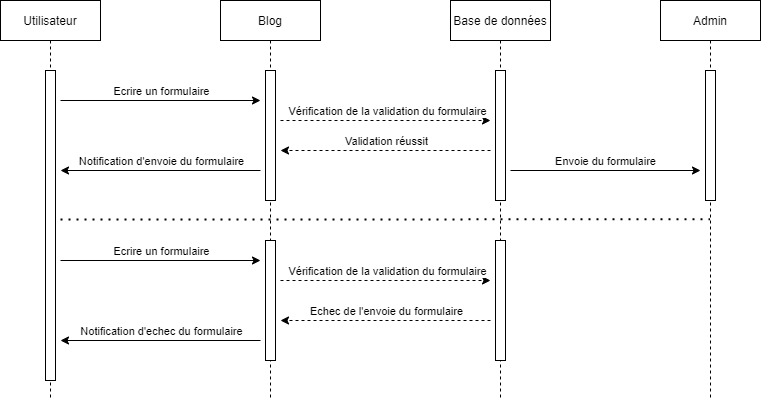

The diagram above was exported from draw.io. Its source (the exported page's mxGraphModel, read from the mxfile embedded in the PNG):
<mxGraphModel dx="1038" dy="607" grid="1" gridSize="10" guides="1" tooltips="1" connect="1" arrows="1" fold="1" page="1" pageScale="1" pageWidth="850" pageHeight="1100" math="0" shadow="0">
  <root>
    <mxCell id="pOegbgUMU8jBmcmWLzws-0" />
    <mxCell id="pOegbgUMU8jBmcmWLzws-1" parent="pOegbgUMU8jBmcmWLzws-0" />
    <mxCell id="pOegbgUMU8jBmcmWLzws-2" value="Utilisateur" style="shape=umlLifeline;perimeter=lifelinePerimeter;container=1;collapsible=0;recursiveResize=0;rounded=0;shadow=0;strokeWidth=1;" parent="pOegbgUMU8jBmcmWLzws-1" vertex="1">
      <mxGeometry x="40" y="80" width="100" height="400" as="geometry" />
    </mxCell>
    <mxCell id="pOegbgUMU8jBmcmWLzws-3" value="" style="points=[];perimeter=orthogonalPerimeter;rounded=0;shadow=0;strokeWidth=1;" parent="pOegbgUMU8jBmcmWLzws-2" vertex="1">
      <mxGeometry x="45" y="70" width="10" height="310" as="geometry" />
    </mxCell>
    <mxCell id="pOegbgUMU8jBmcmWLzws-4" value="Blog" style="shape=umlLifeline;perimeter=lifelinePerimeter;container=1;collapsible=0;recursiveResize=0;rounded=0;shadow=0;strokeWidth=1;" parent="pOegbgUMU8jBmcmWLzws-1" vertex="1">
      <mxGeometry x="260" y="80" width="100" height="400" as="geometry" />
    </mxCell>
    <mxCell id="pOegbgUMU8jBmcmWLzws-5" value="" style="points=[];perimeter=orthogonalPerimeter;rounded=0;shadow=0;strokeWidth=1;" parent="pOegbgUMU8jBmcmWLzws-4" vertex="1">
      <mxGeometry x="45" y="70" width="10" height="130" as="geometry" />
    </mxCell>
    <mxCell id="N_lVJ5eOJGc4vO858IhL-0" value="" style="points=[];perimeter=orthogonalPerimeter;rounded=0;shadow=0;strokeWidth=1;" parent="pOegbgUMU8jBmcmWLzws-4" vertex="1">
      <mxGeometry x="45" y="240" width="10" height="120" as="geometry" />
    </mxCell>
    <mxCell id="pOegbgUMU8jBmcmWLzws-8" value="Base de données" style="shape=umlLifeline;perimeter=lifelinePerimeter;container=1;collapsible=0;recursiveResize=0;rounded=0;shadow=0;strokeWidth=1;" parent="pOegbgUMU8jBmcmWLzws-1" vertex="1">
      <mxGeometry x="490" y="80" width="100" height="400" as="geometry" />
    </mxCell>
    <mxCell id="pOegbgUMU8jBmcmWLzws-9" value="" style="points=[];perimeter=orthogonalPerimeter;rounded=0;shadow=0;strokeWidth=1;" parent="pOegbgUMU8jBmcmWLzws-8" vertex="1">
      <mxGeometry x="45" y="70" width="10" height="130" as="geometry" />
    </mxCell>
    <mxCell id="N_lVJ5eOJGc4vO858IhL-1" value="" style="points=[];perimeter=orthogonalPerimeter;rounded=0;shadow=0;strokeWidth=1;" parent="pOegbgUMU8jBmcmWLzws-8" vertex="1">
      <mxGeometry x="45" y="240" width="10" height="120" as="geometry" />
    </mxCell>
    <mxCell id="pOegbgUMU8jBmcmWLzws-18" value="Admin" style="shape=umlLifeline;perimeter=lifelinePerimeter;container=1;collapsible=0;recursiveResize=0;rounded=0;shadow=0;strokeWidth=1;" parent="pOegbgUMU8jBmcmWLzws-1" vertex="1">
      <mxGeometry x="700" y="80" width="100" height="400" as="geometry" />
    </mxCell>
    <mxCell id="pOegbgUMU8jBmcmWLzws-19" value="" style="points=[];perimeter=orthogonalPerimeter;rounded=0;shadow=0;strokeWidth=1;" parent="pOegbgUMU8jBmcmWLzws-18" vertex="1">
      <mxGeometry x="45" y="70" width="10" height="130" as="geometry" />
    </mxCell>
    <mxCell id="yllu0gDB0XWGf3q-qbMF-3" value="" style="endArrow=classic;html=1;" parent="pOegbgUMU8jBmcmWLzws-1" edge="1">
      <mxGeometry width="50" height="50" relative="1" as="geometry">
        <mxPoint x="100" y="180" as="sourcePoint" />
        <mxPoint x="300" y="180" as="targetPoint" />
      </mxGeometry>
    </mxCell>
    <mxCell id="yllu0gDB0XWGf3q-qbMF-4" value="Ecrire un formulaire" style="edgeLabel;html=1;align=center;verticalAlign=middle;resizable=0;points=[];" parent="yllu0gDB0XWGf3q-qbMF-3" vertex="1" connectable="0">
      <mxGeometry x="0.148" y="-2" relative="1" as="geometry">
        <mxPoint x="-15" y="-12" as="offset" />
      </mxGeometry>
    </mxCell>
    <mxCell id="yllu0gDB0XWGf3q-qbMF-5" value="" style="endArrow=classic;html=1;dashed=1;" parent="pOegbgUMU8jBmcmWLzws-1" edge="1">
      <mxGeometry width="50" height="50" relative="1" as="geometry">
        <mxPoint x="320" y="200" as="sourcePoint" />
        <mxPoint x="530" y="200" as="targetPoint" />
      </mxGeometry>
    </mxCell>
    <mxCell id="yllu0gDB0XWGf3q-qbMF-6" value="Vérification de la validation du formulaire" style="edgeLabel;html=1;align=center;verticalAlign=middle;resizable=0;points=[];" parent="yllu0gDB0XWGf3q-qbMF-5" vertex="1" connectable="0">
      <mxGeometry x="0.148" y="-2" relative="1" as="geometry">
        <mxPoint x="-15" y="-12" as="offset" />
      </mxGeometry>
    </mxCell>
    <mxCell id="IlrfVgmbmbQyWDor1yRF-1" value="" style="endArrow=classic;html=1;dashed=1;" parent="pOegbgUMU8jBmcmWLzws-1" edge="1">
      <mxGeometry width="50" height="50" relative="1" as="geometry">
        <mxPoint x="530" y="230" as="sourcePoint" />
        <mxPoint x="320" y="230" as="targetPoint" />
      </mxGeometry>
    </mxCell>
    <mxCell id="F0s4xP4qh8bpqUUXAor7-0" value="Validation réussit" style="edgeLabel;html=1;align=center;verticalAlign=middle;resizable=0;points=[];" parent="IlrfVgmbmbQyWDor1yRF-1" vertex="1" connectable="0">
      <mxGeometry x="-0.2267" y="-7" relative="1" as="geometry">
        <mxPoint x="-24" y="-3" as="offset" />
      </mxGeometry>
    </mxCell>
    <mxCell id="F0s4xP4qh8bpqUUXAor7-1" value="" style="endArrow=classic;html=1;" parent="pOegbgUMU8jBmcmWLzws-1" edge="1">
      <mxGeometry width="50" height="50" relative="1" as="geometry">
        <mxPoint x="300" y="250" as="sourcePoint" />
        <mxPoint x="100" y="250" as="targetPoint" />
      </mxGeometry>
    </mxCell>
    <mxCell id="F0s4xP4qh8bpqUUXAor7-2" value="Notification d'envoie du formulaire" style="edgeLabel;html=1;align=center;verticalAlign=middle;resizable=0;points=[];" parent="F0s4xP4qh8bpqUUXAor7-1" vertex="1" connectable="0">
      <mxGeometry x="0.148" y="-2" relative="1" as="geometry">
        <mxPoint x="15" y="-8" as="offset" />
      </mxGeometry>
    </mxCell>
    <mxCell id="F0s4xP4qh8bpqUUXAor7-3" value="" style="endArrow=classic;html=1;" parent="pOegbgUMU8jBmcmWLzws-1" edge="1">
      <mxGeometry width="50" height="50" relative="1" as="geometry">
        <mxPoint x="550" y="250" as="sourcePoint" />
        <mxPoint x="740" y="250" as="targetPoint" />
      </mxGeometry>
    </mxCell>
    <mxCell id="F0s4xP4qh8bpqUUXAor7-4" value="Envoie du formulaire" style="edgeLabel;html=1;align=center;verticalAlign=middle;resizable=0;points=[];" parent="F0s4xP4qh8bpqUUXAor7-3" vertex="1" connectable="0">
      <mxGeometry x="0.148" y="-2" relative="1" as="geometry">
        <mxPoint x="-15" y="-12" as="offset" />
      </mxGeometry>
    </mxCell>
    <mxCell id="F0s4xP4qh8bpqUUXAor7-5" value="" style="endArrow=none;dashed=1;html=1;dashPattern=1 3;strokeWidth=2;entryX=0.496;entryY=0.547;entryDx=0;entryDy=0;entryPerimeter=0;" parent="pOegbgUMU8jBmcmWLzws-1" target="pOegbgUMU8jBmcmWLzws-18" edge="1">
      <mxGeometry width="50" height="50" relative="1" as="geometry">
        <mxPoint x="100" y="299" as="sourcePoint" />
        <mxPoint x="450" y="280" as="targetPoint" />
      </mxGeometry>
    </mxCell>
    <mxCell id="F0s4xP4qh8bpqUUXAor7-7" value="" style="endArrow=classic;html=1;" parent="pOegbgUMU8jBmcmWLzws-1" edge="1">
      <mxGeometry width="50" height="50" relative="1" as="geometry">
        <mxPoint x="100" y="340" as="sourcePoint" />
        <mxPoint x="300" y="340" as="targetPoint" />
      </mxGeometry>
    </mxCell>
    <mxCell id="F0s4xP4qh8bpqUUXAor7-8" value="Ecrire un formulaire" style="edgeLabel;html=1;align=center;verticalAlign=middle;resizable=0;points=[];" parent="F0s4xP4qh8bpqUUXAor7-7" vertex="1" connectable="0">
      <mxGeometry x="0.148" y="-2" relative="1" as="geometry">
        <mxPoint x="-15" y="-12" as="offset" />
      </mxGeometry>
    </mxCell>
    <mxCell id="F0s4xP4qh8bpqUUXAor7-9" value="" style="endArrow=classic;html=1;dashed=1;" parent="pOegbgUMU8jBmcmWLzws-1" edge="1">
      <mxGeometry width="50" height="50" relative="1" as="geometry">
        <mxPoint x="320" y="360" as="sourcePoint" />
        <mxPoint x="530" y="360" as="targetPoint" />
      </mxGeometry>
    </mxCell>
    <mxCell id="F0s4xP4qh8bpqUUXAor7-10" value="Vérification de la validation du formulaire" style="edgeLabel;html=1;align=center;verticalAlign=middle;resizable=0;points=[];" parent="F0s4xP4qh8bpqUUXAor7-9" vertex="1" connectable="0">
      <mxGeometry x="0.148" y="-2" relative="1" as="geometry">
        <mxPoint x="-15" y="-12" as="offset" />
      </mxGeometry>
    </mxCell>
    <mxCell id="F0s4xP4qh8bpqUUXAor7-11" value="" style="endArrow=classic;html=1;dashed=1;" parent="pOegbgUMU8jBmcmWLzws-1" edge="1">
      <mxGeometry width="50" height="50" relative="1" as="geometry">
        <mxPoint x="530" y="400" as="sourcePoint" />
        <mxPoint x="320" y="400" as="targetPoint" />
      </mxGeometry>
    </mxCell>
    <mxCell id="F0s4xP4qh8bpqUUXAor7-12" value="Echec de l'envoie du formulaire" style="edgeLabel;html=1;align=center;verticalAlign=middle;resizable=0;points=[];" parent="F0s4xP4qh8bpqUUXAor7-11" vertex="1" connectable="0">
      <mxGeometry x="-0.2267" y="-7" relative="1" as="geometry">
        <mxPoint x="-24" y="-3" as="offset" />
      </mxGeometry>
    </mxCell>
    <mxCell id="F0s4xP4qh8bpqUUXAor7-13" value="" style="endArrow=classic;html=1;" parent="pOegbgUMU8jBmcmWLzws-1" edge="1">
      <mxGeometry width="50" height="50" relative="1" as="geometry">
        <mxPoint x="300" y="420" as="sourcePoint" />
        <mxPoint x="100" y="420" as="targetPoint" />
      </mxGeometry>
    </mxCell>
    <mxCell id="F0s4xP4qh8bpqUUXAor7-14" value="Notification d'echec du formulaire" style="edgeLabel;html=1;align=center;verticalAlign=middle;resizable=0;points=[];" parent="F0s4xP4qh8bpqUUXAor7-13" vertex="1" connectable="0">
      <mxGeometry x="0.148" y="-2" relative="1" as="geometry">
        <mxPoint x="15" y="-8" as="offset" />
      </mxGeometry>
    </mxCell>
  </root>
</mxGraphModel>